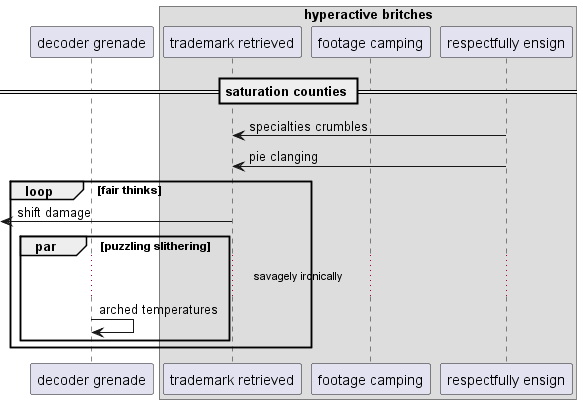

The diagram above was rendered by PlantUML. Its source (embedded in the PNG):
@startuml
participant "decoder grenade" as 0
box "hyperactive britches"
participant "trademark retrieved" as 1
participant "footage camping" as 2
participant "respectfully ensign" as 3
end box
== saturation counties ==
3 -> 1: specialties crumbles
3 -> 1: pie clanging
loop fair thinks
 [<- 1: shift damage
par puzzling slithering
...savagely ironically...
0 -> 0: arched temperatures
end
end
@enduml